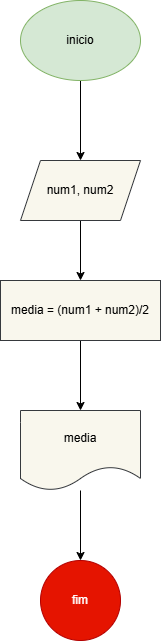

The diagram above was exported from draw.io. Its source (the exported page's mxGraphModel, read from the mxfile embedded in the PNG):
<mxGraphModel dx="880" dy="460" grid="1" gridSize="10" guides="1" tooltips="1" connect="1" arrows="1" fold="1" page="1" pageScale="1" pageWidth="827" pageHeight="1169" math="0" shadow="0">
  <root>
    <mxCell id="0" />
    <mxCell id="1" parent="0" />
    <mxCell id="6fRK4wOLRSXKrMufcjbe-3" style="edgeStyle=orthogonalEdgeStyle;rounded=0;orthogonalLoop=1;jettySize=auto;html=1;exitX=0.5;exitY=1;exitDx=0;exitDy=0;" edge="1" parent="1" source="6fRK4wOLRSXKrMufcjbe-1" target="6fRK4wOLRSXKrMufcjbe-2">
      <mxGeometry relative="1" as="geometry" />
    </mxCell>
    <mxCell id="6fRK4wOLRSXKrMufcjbe-1" value="inicio" style="ellipse;whiteSpace=wrap;html=1;fillColor=#d5e8d4;strokeColor=#82b366;gradientColor=none;" vertex="1" parent="1">
      <mxGeometry x="354" width="120" height="80" as="geometry" />
    </mxCell>
    <mxCell id="6fRK4wOLRSXKrMufcjbe-5" style="edgeStyle=orthogonalEdgeStyle;rounded=0;orthogonalLoop=1;jettySize=auto;html=1;exitX=0.5;exitY=1;exitDx=0;exitDy=0;entryX=0.5;entryY=0;entryDx=0;entryDy=0;" edge="1" parent="1" source="6fRK4wOLRSXKrMufcjbe-2" target="6fRK4wOLRSXKrMufcjbe-4">
      <mxGeometry relative="1" as="geometry" />
    </mxCell>
    <mxCell id="6fRK4wOLRSXKrMufcjbe-2" value="num1, num2" style="shape=parallelogram;perimeter=parallelogramPerimeter;whiteSpace=wrap;html=1;fixedSize=1;fillColor=#f9f7ed;strokeColor=#36393d;" vertex="1" parent="1">
      <mxGeometry x="354" y="160" width="120" height="60" as="geometry" />
    </mxCell>
    <mxCell id="6fRK4wOLRSXKrMufcjbe-7" style="edgeStyle=orthogonalEdgeStyle;rounded=0;orthogonalLoop=1;jettySize=auto;html=1;exitX=0.5;exitY=1;exitDx=0;exitDy=0;entryX=0.5;entryY=0;entryDx=0;entryDy=0;" edge="1" parent="1" source="6fRK4wOLRSXKrMufcjbe-4" target="6fRK4wOLRSXKrMufcjbe-6">
      <mxGeometry relative="1" as="geometry" />
    </mxCell>
    <mxCell id="6fRK4wOLRSXKrMufcjbe-4" value="media =&lt;span style=&quot;background-color: transparent; color: light-dark(rgb(0, 0, 0), rgb(255, 255, 255));&quot;&gt;&amp;nbsp;(num1 + num2)/2&lt;/span&gt;" style="rounded=0;whiteSpace=wrap;html=1;fillColor=#f9f7ed;strokeColor=#36393d;" vertex="1" parent="1">
      <mxGeometry x="334" y="280" width="160" height="60" as="geometry" />
    </mxCell>
    <mxCell id="6fRK4wOLRSXKrMufcjbe-9" style="edgeStyle=orthogonalEdgeStyle;rounded=0;orthogonalLoop=1;jettySize=auto;html=1;" edge="1" parent="1" source="6fRK4wOLRSXKrMufcjbe-6" target="6fRK4wOLRSXKrMufcjbe-8">
      <mxGeometry relative="1" as="geometry" />
    </mxCell>
    <mxCell id="6fRK4wOLRSXKrMufcjbe-6" value="media" style="shape=document;whiteSpace=wrap;html=1;boundedLbl=1;fillColor=#f9f7ed;strokeColor=#36393d;" vertex="1" parent="1">
      <mxGeometry x="354" y="410" width="120" height="80" as="geometry" />
    </mxCell>
    <mxCell id="6fRK4wOLRSXKrMufcjbe-8" value="fim" style="ellipse;whiteSpace=wrap;html=1;aspect=fixed;fillColor=#e51400;strokeColor=#B20000;fontColor=#ffffff;" vertex="1" parent="1">
      <mxGeometry x="374" y="560" width="80" height="80" as="geometry" />
    </mxCell>
  </root>
</mxGraphModel>